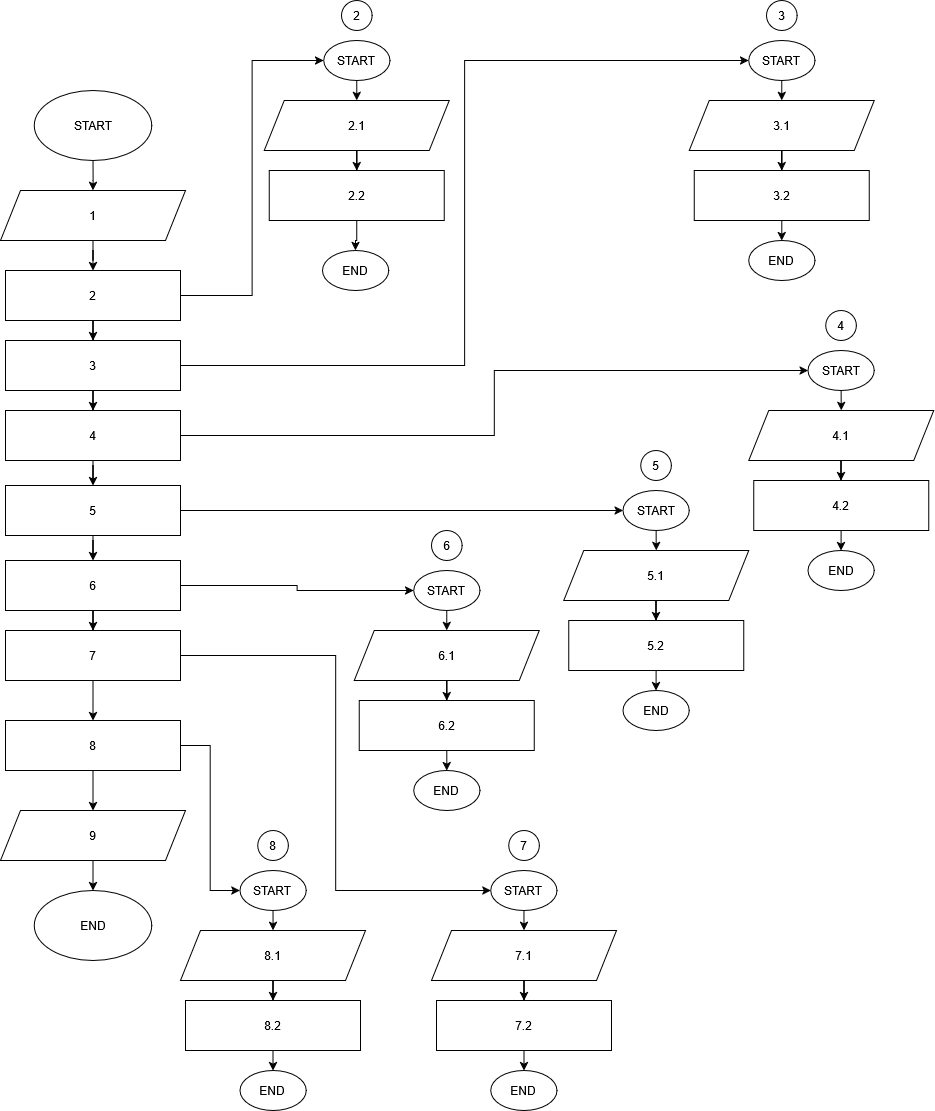

The diagram above was exported from draw.io. Its source (the exported page's mxGraphModel, read from the mxfile embedded in the PNG):
<mxGraphModel dx="1396" dy="891" grid="1" gridSize="10" guides="1" tooltips="1" connect="1" arrows="1" fold="1" page="1" pageScale="1" pageWidth="850" pageHeight="1100" math="0" shadow="0">
  <root>
    <mxCell id="0" />
    <mxCell id="1" parent="0" />
    <mxCell id="jRngi_6EwiUO38Zkh1do-50" edge="1" parent="1" source="jRngi_6EwiUO38Zkh1do-51" style="edgeStyle=orthogonalEdgeStyle;rounded=0;orthogonalLoop=1;jettySize=auto;html=1;" target="jRngi_6EwiUO38Zkh1do-70" value="">
      <mxGeometry relative="1" as="geometry" />
    </mxCell>
    <mxCell id="jRngi_6EwiUO38Zkh1do-51" parent="1" style="ellipse;whiteSpace=wrap;html=1;" value="START" vertex="1">
      <mxGeometry height="70" width="117.5" x="73.75" y="130" as="geometry" />
    </mxCell>
    <mxCell id="jRngi_6EwiUO38Zkh1do-52" parent="1" style="ellipse;whiteSpace=wrap;html=1;" value="END" vertex="1">
      <mxGeometry height="70" width="117.5" x="73.75" y="930" as="geometry" />
    </mxCell>
    <mxCell id="jRngi_6EwiUO38Zkh1do-53" edge="1" parent="1" source="jRngi_6EwiUO38Zkh1do-54" style="edgeStyle=orthogonalEdgeStyle;rounded=0;orthogonalLoop=1;jettySize=auto;html=1;" target="jRngi_6EwiUO38Zkh1do-56" value="">
      <mxGeometry relative="1" as="geometry" />
    </mxCell>
    <mxCell id="jRngi_6EwiUO38Zkh1do-54" parent="1" style="shape=parallelogram;perimeter=parallelogramPerimeter;whiteSpace=wrap;html=1;fixedSize=1;" value="2.1" vertex="1">
      <mxGeometry height="50" width="185" x="303.75" y="140" as="geometry" />
    </mxCell>
    <mxCell id="jRngi_6EwiUO38Zkh1do-55" edge="1" parent="1" source="jRngi_6EwiUO38Zkh1do-56" style="edgeStyle=orthogonalEdgeStyle;rounded=0;orthogonalLoop=1;jettySize=auto;html=1;" target="jRngi_6EwiUO38Zkh1do-57" value="">
      <mxGeometry relative="1" as="geometry" />
    </mxCell>
    <mxCell id="jRngi_6EwiUO38Zkh1do-56" parent="1" style="rounded=0;whiteSpace=wrap;html=1;" value="2.2" vertex="1">
      <mxGeometry height="50" width="175" x="308.75" y="210" as="geometry" />
    </mxCell>
    <mxCell id="jRngi_6EwiUO38Zkh1do-57" parent="1" style="ellipse;whiteSpace=wrap;html=1;" value="END" vertex="1">
      <mxGeometry height="40" width="66.25" x="361.88" y="290" as="geometry" />
    </mxCell>
    <mxCell id="jRngi_6EwiUO38Zkh1do-58" edge="1" parent="1" source="jRngi_6EwiUO38Zkh1do-59" style="edgeStyle=orthogonalEdgeStyle;rounded=0;orthogonalLoop=1;jettySize=auto;html=1;" target="jRngi_6EwiUO38Zkh1do-54" value="">
      <mxGeometry relative="1" as="geometry" />
    </mxCell>
    <mxCell id="jRngi_6EwiUO38Zkh1do-59" parent="1" style="ellipse;whiteSpace=wrap;html=1;" value="START" vertex="1">
      <mxGeometry height="40" width="66.25" x="363.13" y="80" as="geometry" />
    </mxCell>
    <mxCell id="jRngi_6EwiUO38Zkh1do-60" edge="1" parent="1" source="jRngi_6EwiUO38Zkh1do-61" style="edgeStyle=orthogonalEdgeStyle;rounded=0;orthogonalLoop=1;jettySize=auto;html=1;" target="jRngi_6EwiUO38Zkh1do-63" value="">
      <mxGeometry relative="1" as="geometry" />
    </mxCell>
    <mxCell id="jRngi_6EwiUO38Zkh1do-61" parent="1" style="shape=parallelogram;perimeter=parallelogramPerimeter;whiteSpace=wrap;html=1;fixedSize=1;" value="3.1" vertex="1">
      <mxGeometry height="50" width="185" x="728.75" y="140" as="geometry" />
    </mxCell>
    <mxCell id="jRngi_6EwiUO38Zkh1do-62" edge="1" parent="1" source="jRngi_6EwiUO38Zkh1do-63" style="edgeStyle=orthogonalEdgeStyle;rounded=0;orthogonalLoop=1;jettySize=auto;html=1;" target="jRngi_6EwiUO38Zkh1do-64" value="">
      <mxGeometry relative="1" as="geometry" />
    </mxCell>
    <mxCell id="jRngi_6EwiUO38Zkh1do-63" parent="1" style="rounded=0;whiteSpace=wrap;html=1;" value="3.2" vertex="1">
      <mxGeometry height="50" width="175" x="733.75" y="210" as="geometry" />
    </mxCell>
    <mxCell id="jRngi_6EwiUO38Zkh1do-64" parent="1" style="ellipse;whiteSpace=wrap;html=1;" value="END" vertex="1">
      <mxGeometry height="40" width="66.25" x="788.1300000000001" y="280" as="geometry" />
    </mxCell>
    <mxCell id="jRngi_6EwiUO38Zkh1do-65" edge="1" parent="1" source="jRngi_6EwiUO38Zkh1do-66" style="edgeStyle=orthogonalEdgeStyle;rounded=0;orthogonalLoop=1;jettySize=auto;html=1;" target="jRngi_6EwiUO38Zkh1do-61" value="">
      <mxGeometry relative="1" as="geometry" />
    </mxCell>
    <mxCell id="jRngi_6EwiUO38Zkh1do-66" parent="1" style="ellipse;whiteSpace=wrap;html=1;" value="START" vertex="1">
      <mxGeometry height="40" width="66.25" x="788.1300000000001" y="80" as="geometry" />
    </mxCell>
    <mxCell id="jRngi_6EwiUO38Zkh1do-67" parent="1" style="ellipse;whiteSpace=wrap;html=1;" value="2" vertex="1">
      <mxGeometry height="30" width="30.61" x="380.95000000000005" y="40" as="geometry" />
    </mxCell>
    <mxCell id="jRngi_6EwiUO38Zkh1do-68" parent="1" style="ellipse;whiteSpace=wrap;html=1;" value="3" vertex="1">
      <mxGeometry height="30" width="30.61" x="805.95" y="40" as="geometry" />
    </mxCell>
    <mxCell id="jRngi_6EwiUO38Zkh1do-69" edge="1" parent="1" source="jRngi_6EwiUO38Zkh1do-70" style="edgeStyle=orthogonalEdgeStyle;rounded=0;orthogonalLoop=1;jettySize=auto;html=1;" target="jRngi_6EwiUO38Zkh1do-73" value="">
      <mxGeometry relative="1" as="geometry" />
    </mxCell>
    <mxCell id="jRngi_6EwiUO38Zkh1do-70" parent="1" style="shape=parallelogram;perimeter=parallelogramPerimeter;whiteSpace=wrap;html=1;fixedSize=1;" value="1" vertex="1">
      <mxGeometry height="50" width="185" x="40" y="230" as="geometry" />
    </mxCell>
    <mxCell id="jRngi_6EwiUO38Zkh1do-71" edge="1" parent="1" source="jRngi_6EwiUO38Zkh1do-73" style="edgeStyle=orthogonalEdgeStyle;rounded=0;orthogonalLoop=1;jettySize=auto;html=1;" target="jRngi_6EwiUO38Zkh1do-76" value="">
      <mxGeometry relative="1" as="geometry" />
    </mxCell>
    <mxCell id="jRngi_6EwiUO38Zkh1do-72" edge="1" parent="1" source="jRngi_6EwiUO38Zkh1do-73" style="edgeStyle=orthogonalEdgeStyle;rounded=0;orthogonalLoop=1;jettySize=auto;html=1;entryX=0;entryY=0.5;entryDx=0;entryDy=0;" target="jRngi_6EwiUO38Zkh1do-59">
      <mxGeometry relative="1" as="geometry" />
    </mxCell>
    <mxCell id="jRngi_6EwiUO38Zkh1do-73" parent="1" style="rounded=0;whiteSpace=wrap;html=1;" value="2" vertex="1">
      <mxGeometry height="50" width="175" x="45" y="310" as="geometry" />
    </mxCell>
    <mxCell id="jRngi_6EwiUO38Zkh1do-74" edge="1" parent="1" source="jRngi_6EwiUO38Zkh1do-76" style="edgeStyle=orthogonalEdgeStyle;rounded=0;orthogonalLoop=1;jettySize=auto;html=1;" target="jRngi_6EwiUO38Zkh1do-79" value="">
      <mxGeometry relative="1" as="geometry" />
    </mxCell>
    <mxCell id="jRngi_6EwiUO38Zkh1do-75" edge="1" parent="1" source="jRngi_6EwiUO38Zkh1do-76" style="edgeStyle=orthogonalEdgeStyle;rounded=0;orthogonalLoop=1;jettySize=auto;html=1;entryX=0;entryY=0.5;entryDx=0;entryDy=0;" target="jRngi_6EwiUO38Zkh1do-66">
      <mxGeometry relative="1" as="geometry" />
    </mxCell>
    <mxCell id="jRngi_6EwiUO38Zkh1do-76" parent="1" style="rounded=0;whiteSpace=wrap;html=1;" value="3" vertex="1">
      <mxGeometry height="50" width="175" x="45" y="380" as="geometry" />
    </mxCell>
    <mxCell id="jRngi_6EwiUO38Zkh1do-77" edge="1" parent="1" source="jRngi_6EwiUO38Zkh1do-79" style="edgeStyle=orthogonalEdgeStyle;rounded=0;orthogonalLoop=1;jettySize=auto;html=1;" target="jRngi_6EwiUO38Zkh1do-82" value="">
      <mxGeometry relative="1" as="geometry" />
    </mxCell>
    <mxCell id="jRngi_6EwiUO38Zkh1do-78" edge="1" parent="1" source="jRngi_6EwiUO38Zkh1do-79" style="edgeStyle=orthogonalEdgeStyle;rounded=0;orthogonalLoop=1;jettySize=auto;html=1;entryX=0;entryY=0.5;entryDx=0;entryDy=0;" target="jRngi_6EwiUO38Zkh1do-98">
      <mxGeometry relative="1" as="geometry" />
    </mxCell>
    <mxCell id="jRngi_6EwiUO38Zkh1do-79" parent="1" style="rounded=0;whiteSpace=wrap;html=1;" value="4" vertex="1">
      <mxGeometry height="50" width="175" x="45" y="450" as="geometry" />
    </mxCell>
    <mxCell id="jRngi_6EwiUO38Zkh1do-80" edge="1" parent="1" source="jRngi_6EwiUO38Zkh1do-82" style="edgeStyle=orthogonalEdgeStyle;rounded=0;orthogonalLoop=1;jettySize=auto;html=1;" target="jRngi_6EwiUO38Zkh1do-85" value="">
      <mxGeometry relative="1" as="geometry" />
    </mxCell>
    <mxCell id="jRngi_6EwiUO38Zkh1do-81" edge="1" parent="1" source="jRngi_6EwiUO38Zkh1do-82" style="edgeStyle=orthogonalEdgeStyle;rounded=0;orthogonalLoop=1;jettySize=auto;html=1;entryX=0;entryY=0.5;entryDx=0;entryDy=0;" target="jRngi_6EwiUO38Zkh1do-106">
      <mxGeometry relative="1" as="geometry" />
    </mxCell>
    <mxCell id="jRngi_6EwiUO38Zkh1do-82" parent="1" style="rounded=0;whiteSpace=wrap;html=1;" value="5" vertex="1">
      <mxGeometry height="50" width="175" x="45" y="525" as="geometry" />
    </mxCell>
    <mxCell id="jRngi_6EwiUO38Zkh1do-83" edge="1" parent="1" source="jRngi_6EwiUO38Zkh1do-85" style="edgeStyle=orthogonalEdgeStyle;rounded=0;orthogonalLoop=1;jettySize=auto;html=1;" target="jRngi_6EwiUO38Zkh1do-88" value="">
      <mxGeometry relative="1" as="geometry" />
    </mxCell>
    <mxCell id="jRngi_6EwiUO38Zkh1do-84" edge="1" parent="1" source="jRngi_6EwiUO38Zkh1do-85" style="edgeStyle=orthogonalEdgeStyle;rounded=0;orthogonalLoop=1;jettySize=auto;html=1;entryX=0;entryY=0.5;entryDx=0;entryDy=0;" target="jRngi_6EwiUO38Zkh1do-114">
      <mxGeometry relative="1" as="geometry" />
    </mxCell>
    <mxCell id="jRngi_6EwiUO38Zkh1do-85" parent="1" style="rounded=0;whiteSpace=wrap;html=1;" value="6" vertex="1">
      <mxGeometry height="50" width="175" x="45" y="600" as="geometry" />
    </mxCell>
    <mxCell id="jRngi_6EwiUO38Zkh1do-86" edge="1" parent="1" source="jRngi_6EwiUO38Zkh1do-88" style="edgeStyle=orthogonalEdgeStyle;rounded=0;orthogonalLoop=1;jettySize=auto;html=1;" target="jRngi_6EwiUO38Zkh1do-91" value="">
      <mxGeometry relative="1" as="geometry" />
    </mxCell>
    <mxCell id="jRngi_6EwiUO38Zkh1do-87" edge="1" parent="1" source="jRngi_6EwiUO38Zkh1do-88" style="edgeStyle=orthogonalEdgeStyle;rounded=0;orthogonalLoop=1;jettySize=auto;html=1;entryX=0;entryY=0.5;entryDx=0;entryDy=0;" target="jRngi_6EwiUO38Zkh1do-122">
      <mxGeometry relative="1" as="geometry" />
    </mxCell>
    <mxCell id="jRngi_6EwiUO38Zkh1do-88" parent="1" style="rounded=0;whiteSpace=wrap;html=1;" value="7" vertex="1">
      <mxGeometry height="50" width="175" x="45" y="670" as="geometry" />
    </mxCell>
    <mxCell id="jRngi_6EwiUO38Zkh1do-90" edge="1" parent="1" source="jRngi_6EwiUO38Zkh1do-91" style="edgeStyle=orthogonalEdgeStyle;rounded=0;orthogonalLoop=1;jettySize=auto;html=1;entryX=0;entryY=0.5;entryDx=0;entryDy=0;" target="jRngi_6EwiUO38Zkh1do-130">
      <mxGeometry relative="1" as="geometry" />
    </mxCell>
    <mxCell id="jRngi_6EwiUO38Zkh1do-133" edge="1" parent="1" source="jRngi_6EwiUO38Zkh1do-91" style="edgeStyle=orthogonalEdgeStyle;rounded=0;orthogonalLoop=1;jettySize=auto;html=1;" target="jRngi_6EwiUO38Zkh1do-132" value="">
      <mxGeometry relative="1" as="geometry" />
    </mxCell>
    <mxCell id="jRngi_6EwiUO38Zkh1do-91" parent="1" style="rounded=0;whiteSpace=wrap;html=1;" value="8" vertex="1">
      <mxGeometry height="50" width="175" x="45" y="760" as="geometry" />
    </mxCell>
    <mxCell id="jRngi_6EwiUO38Zkh1do-92" edge="1" parent="1" source="jRngi_6EwiUO38Zkh1do-93" style="edgeStyle=orthogonalEdgeStyle;rounded=0;orthogonalLoop=1;jettySize=auto;html=1;" target="jRngi_6EwiUO38Zkh1do-95" value="">
      <mxGeometry relative="1" as="geometry" />
    </mxCell>
    <mxCell id="jRngi_6EwiUO38Zkh1do-93" parent="1" style="shape=parallelogram;perimeter=parallelogramPerimeter;whiteSpace=wrap;html=1;fixedSize=1;" value="4.1" vertex="1">
      <mxGeometry height="50" width="185" x="788.1300000000001" y="450" as="geometry" />
    </mxCell>
    <mxCell id="jRngi_6EwiUO38Zkh1do-94" edge="1" parent="1" source="jRngi_6EwiUO38Zkh1do-95" style="edgeStyle=orthogonalEdgeStyle;rounded=0;orthogonalLoop=1;jettySize=auto;html=1;" target="jRngi_6EwiUO38Zkh1do-96" value="">
      <mxGeometry relative="1" as="geometry" />
    </mxCell>
    <mxCell id="jRngi_6EwiUO38Zkh1do-95" parent="1" style="rounded=0;whiteSpace=wrap;html=1;" value="4.2" vertex="1">
      <mxGeometry height="50" width="175" x="793.1300000000001" y="520" as="geometry" />
    </mxCell>
    <mxCell id="jRngi_6EwiUO38Zkh1do-96" parent="1" style="ellipse;whiteSpace=wrap;html=1;" value="END" vertex="1">
      <mxGeometry height="40" width="66.25" x="847.5099999999998" y="590" as="geometry" />
    </mxCell>
    <mxCell id="jRngi_6EwiUO38Zkh1do-97" edge="1" parent="1" source="jRngi_6EwiUO38Zkh1do-98" style="edgeStyle=orthogonalEdgeStyle;rounded=0;orthogonalLoop=1;jettySize=auto;html=1;" target="jRngi_6EwiUO38Zkh1do-93" value="">
      <mxGeometry relative="1" as="geometry" />
    </mxCell>
    <mxCell id="jRngi_6EwiUO38Zkh1do-98" parent="1" style="ellipse;whiteSpace=wrap;html=1;" value="START" vertex="1">
      <mxGeometry height="40" width="66.25" x="847.5099999999998" y="390" as="geometry" />
    </mxCell>
    <mxCell id="jRngi_6EwiUO38Zkh1do-99" parent="1" style="ellipse;whiteSpace=wrap;html=1;" value="4" vertex="1">
      <mxGeometry height="30" width="30.61" x="865.3299999999999" y="350" as="geometry" />
    </mxCell>
    <mxCell id="jRngi_6EwiUO38Zkh1do-100" edge="1" parent="1" source="jRngi_6EwiUO38Zkh1do-101" style="edgeStyle=orthogonalEdgeStyle;rounded=0;orthogonalLoop=1;jettySize=auto;html=1;" target="jRngi_6EwiUO38Zkh1do-103" value="">
      <mxGeometry relative="1" as="geometry" />
    </mxCell>
    <mxCell id="jRngi_6EwiUO38Zkh1do-101" parent="1" style="shape=parallelogram;perimeter=parallelogramPerimeter;whiteSpace=wrap;html=1;fixedSize=1;" value="5.1" vertex="1">
      <mxGeometry height="50" width="185" x="603.13" y="590" as="geometry" />
    </mxCell>
    <mxCell id="jRngi_6EwiUO38Zkh1do-102" edge="1" parent="1" source="jRngi_6EwiUO38Zkh1do-103" style="edgeStyle=orthogonalEdgeStyle;rounded=0;orthogonalLoop=1;jettySize=auto;html=1;" target="jRngi_6EwiUO38Zkh1do-104" value="">
      <mxGeometry relative="1" as="geometry" />
    </mxCell>
    <mxCell id="jRngi_6EwiUO38Zkh1do-103" parent="1" style="rounded=0;whiteSpace=wrap;html=1;" value="5.2" vertex="1">
      <mxGeometry height="50" width="175" x="608.13" y="660" as="geometry" />
    </mxCell>
    <mxCell id="jRngi_6EwiUO38Zkh1do-104" parent="1" style="ellipse;whiteSpace=wrap;html=1;" value="END" vertex="1">
      <mxGeometry height="40" width="66.25" x="662.51" y="730" as="geometry" />
    </mxCell>
    <mxCell id="jRngi_6EwiUO38Zkh1do-105" edge="1" parent="1" source="jRngi_6EwiUO38Zkh1do-106" style="edgeStyle=orthogonalEdgeStyle;rounded=0;orthogonalLoop=1;jettySize=auto;html=1;" target="jRngi_6EwiUO38Zkh1do-101" value="">
      <mxGeometry relative="1" as="geometry" />
    </mxCell>
    <mxCell id="jRngi_6EwiUO38Zkh1do-106" parent="1" style="ellipse;whiteSpace=wrap;html=1;" value="START" vertex="1">
      <mxGeometry height="40" width="66.25" x="662.51" y="530" as="geometry" />
    </mxCell>
    <mxCell id="jRngi_6EwiUO38Zkh1do-107" parent="1" style="ellipse;whiteSpace=wrap;html=1;" value="5" vertex="1">
      <mxGeometry height="30" width="30.61" x="680.33" y="490" as="geometry" />
    </mxCell>
    <mxCell id="jRngi_6EwiUO38Zkh1do-108" edge="1" parent="1" source="jRngi_6EwiUO38Zkh1do-109" style="edgeStyle=orthogonalEdgeStyle;rounded=0;orthogonalLoop=1;jettySize=auto;html=1;" target="jRngi_6EwiUO38Zkh1do-111" value="">
      <mxGeometry relative="1" as="geometry" />
    </mxCell>
    <mxCell id="jRngi_6EwiUO38Zkh1do-109" parent="1" style="shape=parallelogram;perimeter=parallelogramPerimeter;whiteSpace=wrap;html=1;fixedSize=1;" value="6.1" vertex="1">
      <mxGeometry height="50" width="185" x="393.75" y="670" as="geometry" />
    </mxCell>
    <mxCell id="jRngi_6EwiUO38Zkh1do-110" edge="1" parent="1" source="jRngi_6EwiUO38Zkh1do-111" style="edgeStyle=orthogonalEdgeStyle;rounded=0;orthogonalLoop=1;jettySize=auto;html=1;" target="jRngi_6EwiUO38Zkh1do-112" value="">
      <mxGeometry relative="1" as="geometry" />
    </mxCell>
    <mxCell id="jRngi_6EwiUO38Zkh1do-111" parent="1" style="rounded=0;whiteSpace=wrap;html=1;" value="6.2" vertex="1">
      <mxGeometry height="50" width="175" x="398.75" y="740" as="geometry" />
    </mxCell>
    <mxCell id="jRngi_6EwiUO38Zkh1do-112" parent="1" style="ellipse;whiteSpace=wrap;html=1;" value="END" vertex="1">
      <mxGeometry height="40" width="66.25" x="453.13" y="810" as="geometry" />
    </mxCell>
    <mxCell id="jRngi_6EwiUO38Zkh1do-113" edge="1" parent="1" source="jRngi_6EwiUO38Zkh1do-114" style="edgeStyle=orthogonalEdgeStyle;rounded=0;orthogonalLoop=1;jettySize=auto;html=1;" target="jRngi_6EwiUO38Zkh1do-109" value="">
      <mxGeometry relative="1" as="geometry" />
    </mxCell>
    <mxCell id="jRngi_6EwiUO38Zkh1do-114" parent="1" style="ellipse;whiteSpace=wrap;html=1;" value="START" vertex="1">
      <mxGeometry height="40" width="66.25" x="453.13" y="610" as="geometry" />
    </mxCell>
    <mxCell id="jRngi_6EwiUO38Zkh1do-115" parent="1" style="ellipse;whiteSpace=wrap;html=1;" value="6" vertex="1">
      <mxGeometry height="30" width="30.61" x="470.95000000000005" y="570" as="geometry" />
    </mxCell>
    <mxCell id="jRngi_6EwiUO38Zkh1do-116" edge="1" parent="1" source="jRngi_6EwiUO38Zkh1do-117" style="edgeStyle=orthogonalEdgeStyle;rounded=0;orthogonalLoop=1;jettySize=auto;html=1;" target="jRngi_6EwiUO38Zkh1do-119" value="">
      <mxGeometry relative="1" as="geometry" />
    </mxCell>
    <mxCell id="jRngi_6EwiUO38Zkh1do-117" parent="1" style="shape=parallelogram;perimeter=parallelogramPerimeter;whiteSpace=wrap;html=1;fixedSize=1;" value="7.1" vertex="1">
      <mxGeometry height="50" width="185" x="470.95000000000005" y="970" as="geometry" />
    </mxCell>
    <mxCell id="jRngi_6EwiUO38Zkh1do-118" edge="1" parent="1" source="jRngi_6EwiUO38Zkh1do-119" style="edgeStyle=orthogonalEdgeStyle;rounded=0;orthogonalLoop=1;jettySize=auto;html=1;" target="jRngi_6EwiUO38Zkh1do-120" value="">
      <mxGeometry relative="1" as="geometry" />
    </mxCell>
    <mxCell id="jRngi_6EwiUO38Zkh1do-119" parent="1" style="rounded=0;whiteSpace=wrap;html=1;" value="7.2" vertex="1">
      <mxGeometry height="50" width="175" x="475.95000000000005" y="1040" as="geometry" />
    </mxCell>
    <mxCell id="jRngi_6EwiUO38Zkh1do-120" parent="1" style="ellipse;whiteSpace=wrap;html=1;" value="END" vertex="1">
      <mxGeometry height="40" width="66.25" x="530.3299999999999" y="1110" as="geometry" />
    </mxCell>
    <mxCell id="jRngi_6EwiUO38Zkh1do-121" edge="1" parent="1" source="jRngi_6EwiUO38Zkh1do-122" style="edgeStyle=orthogonalEdgeStyle;rounded=0;orthogonalLoop=1;jettySize=auto;html=1;" target="jRngi_6EwiUO38Zkh1do-117" value="">
      <mxGeometry relative="1" as="geometry" />
    </mxCell>
    <mxCell id="jRngi_6EwiUO38Zkh1do-122" parent="1" style="ellipse;whiteSpace=wrap;html=1;" value="START" vertex="1">
      <mxGeometry height="40" width="66.25" x="530.3299999999999" y="910" as="geometry" />
    </mxCell>
    <mxCell id="jRngi_6EwiUO38Zkh1do-123" parent="1" style="ellipse;whiteSpace=wrap;html=1;" value="7" vertex="1">
      <mxGeometry height="30" width="30.61" x="548.14" y="870" as="geometry" />
    </mxCell>
    <mxCell id="jRngi_6EwiUO38Zkh1do-124" edge="1" parent="1" source="jRngi_6EwiUO38Zkh1do-125" style="edgeStyle=orthogonalEdgeStyle;rounded=0;orthogonalLoop=1;jettySize=auto;html=1;" target="jRngi_6EwiUO38Zkh1do-127" value="">
      <mxGeometry relative="1" as="geometry" />
    </mxCell>
    <mxCell id="jRngi_6EwiUO38Zkh1do-125" parent="1" style="shape=parallelogram;perimeter=parallelogramPerimeter;whiteSpace=wrap;html=1;fixedSize=1;" value="8.1" vertex="1">
      <mxGeometry height="50" width="185" x="220" y="970" as="geometry" />
    </mxCell>
    <mxCell id="jRngi_6EwiUO38Zkh1do-126" edge="1" parent="1" source="jRngi_6EwiUO38Zkh1do-127" style="edgeStyle=orthogonalEdgeStyle;rounded=0;orthogonalLoop=1;jettySize=auto;html=1;" target="jRngi_6EwiUO38Zkh1do-128" value="">
      <mxGeometry relative="1" as="geometry" />
    </mxCell>
    <mxCell id="jRngi_6EwiUO38Zkh1do-127" parent="1" style="rounded=0;whiteSpace=wrap;html=1;" value="8.2" vertex="1">
      <mxGeometry height="50" width="175" x="225" y="1040" as="geometry" />
    </mxCell>
    <mxCell id="jRngi_6EwiUO38Zkh1do-128" parent="1" style="ellipse;whiteSpace=wrap;html=1;" value="END" vertex="1">
      <mxGeometry height="40" width="66.25" x="279.38" y="1110" as="geometry" />
    </mxCell>
    <mxCell id="jRngi_6EwiUO38Zkh1do-129" edge="1" parent="1" source="jRngi_6EwiUO38Zkh1do-130" style="edgeStyle=orthogonalEdgeStyle;rounded=0;orthogonalLoop=1;jettySize=auto;html=1;" target="jRngi_6EwiUO38Zkh1do-125" value="">
      <mxGeometry relative="1" as="geometry" />
    </mxCell>
    <mxCell id="jRngi_6EwiUO38Zkh1do-130" parent="1" style="ellipse;whiteSpace=wrap;html=1;" value="START" vertex="1">
      <mxGeometry height="40" width="66.25" x="279.38" y="910" as="geometry" />
    </mxCell>
    <mxCell id="jRngi_6EwiUO38Zkh1do-131" parent="1" style="ellipse;whiteSpace=wrap;html=1;" value="8" vertex="1">
      <mxGeometry height="30" width="30.61" x="297.20000000000005" y="870" as="geometry" />
    </mxCell>
    <mxCell id="jRngi_6EwiUO38Zkh1do-134" edge="1" parent="1" source="jRngi_6EwiUO38Zkh1do-132" style="edgeStyle=orthogonalEdgeStyle;rounded=0;orthogonalLoop=1;jettySize=auto;html=1;" target="jRngi_6EwiUO38Zkh1do-52" value="">
      <mxGeometry relative="1" as="geometry" />
    </mxCell>
    <mxCell id="jRngi_6EwiUO38Zkh1do-132" parent="1" style="shape=parallelogram;perimeter=parallelogramPerimeter;whiteSpace=wrap;html=1;fixedSize=1;" value="9" vertex="1">
      <mxGeometry height="50" width="185" x="40" y="850" as="geometry" />
    </mxCell>
  </root>
</mxGraphModel>